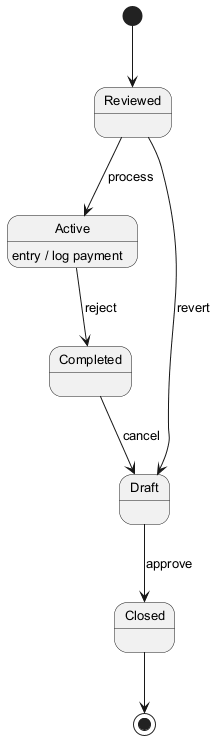

The diagram above was rendered by PlantUML. Its source (embedded in the PNG):
@startuml
skinparam defaultFontSize 13
[*] --> Reviewed
Reviewed --> Active : process
Active --> Completed : reject
Active : entry / log payment
Completed --> Draft : cancel
Draft --> Closed : approve
Reviewed --> Draft : revert
Closed --> [*]
@enduml